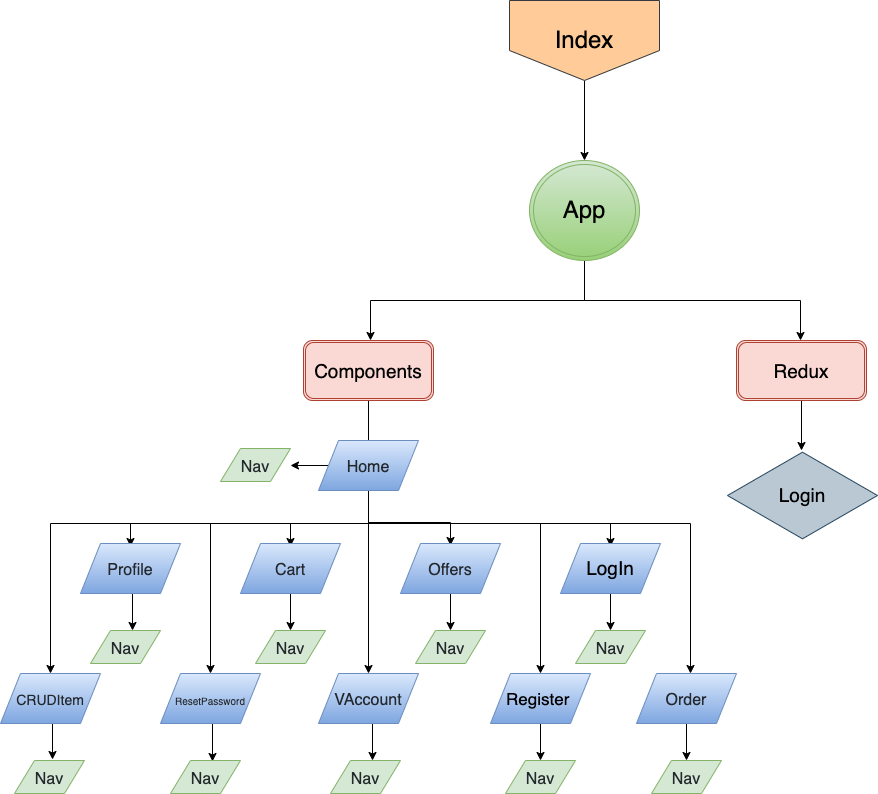

The diagram above was exported from draw.io. Its source (the exported page's mxGraphModel, read from the mxfile embedded in the PNG):
<mxGraphModel dx="1773" dy="557" grid="1" gridSize="10" guides="1" tooltips="1" connect="1" arrows="1" fold="1" page="1" pageScale="1" pageWidth="827" pageHeight="1169" math="0" shadow="0">
  <root>
    <mxCell id="0" />
    <mxCell id="1" parent="0" />
    <mxCell id="7WS3jEVbueauV-Y9R9cJ-2" style="edgeStyle=orthogonalEdgeStyle;rounded=0;orthogonalLoop=1;jettySize=auto;html=1;exitX=0.5;exitY=1;exitDx=0;exitDy=0;fontSize=24;" edge="1" parent="1" source="7WS3jEVbueauV-Y9R9cJ-1">
      <mxGeometry relative="1" as="geometry">
        <mxPoint x="414" y="190" as="targetPoint" />
      </mxGeometry>
    </mxCell>
    <mxCell id="7WS3jEVbueauV-Y9R9cJ-1" value="&lt;font style=&quot;font-size: 24px&quot;&gt;Index&lt;/font&gt;" style="shape=offPageConnector;whiteSpace=wrap;html=1;fillColor=#ffcc99;strokeColor=#36393d;" vertex="1" parent="1">
      <mxGeometry x="339" y="30" width="150" height="80" as="geometry" />
    </mxCell>
    <mxCell id="7WS3jEVbueauV-Y9R9cJ-4" style="edgeStyle=orthogonalEdgeStyle;rounded=0;orthogonalLoop=1;jettySize=auto;html=1;exitX=0.5;exitY=1;exitDx=0;exitDy=0;fontSize=24;" edge="1" parent="1" source="7WS3jEVbueauV-Y9R9cJ-3">
      <mxGeometry relative="1" as="geometry">
        <mxPoint x="200" y="370" as="targetPoint" />
      </mxGeometry>
    </mxCell>
    <mxCell id="7WS3jEVbueauV-Y9R9cJ-5" style="edgeStyle=orthogonalEdgeStyle;rounded=0;orthogonalLoop=1;jettySize=auto;html=1;exitX=0.5;exitY=1;exitDx=0;exitDy=0;fontSize=24;" edge="1" parent="1" source="7WS3jEVbueauV-Y9R9cJ-3">
      <mxGeometry relative="1" as="geometry">
        <mxPoint x="630" y="370" as="targetPoint" />
      </mxGeometry>
    </mxCell>
    <mxCell id="7WS3jEVbueauV-Y9R9cJ-3" value="App" style="ellipse;shape=doubleEllipse;whiteSpace=wrap;html=1;fontSize=24;fillColor=#d5e8d4;gradientColor=#97d077;strokeColor=#82b366;" vertex="1" parent="1">
      <mxGeometry x="359" y="190" width="110" height="100" as="geometry" />
    </mxCell>
    <mxCell id="7WS3jEVbueauV-Y9R9cJ-10" style="edgeStyle=orthogonalEdgeStyle;rounded=0;orthogonalLoop=1;jettySize=auto;html=1;exitX=0.5;exitY=1;exitDx=0;exitDy=0;fontSize=19;" edge="1" parent="1">
      <mxGeometry relative="1" as="geometry">
        <mxPoint x="440" y="576" as="targetPoint" />
        <mxPoint x="198" y="433" as="sourcePoint" />
        <Array as="points">
          <mxPoint x="198" y="553" />
          <mxPoint x="440" y="553" />
        </Array>
      </mxGeometry>
    </mxCell>
    <mxCell id="7WS3jEVbueauV-Y9R9cJ-11" style="edgeStyle=orthogonalEdgeStyle;rounded=0;orthogonalLoop=1;jettySize=auto;html=1;exitX=0.5;exitY=1;exitDx=0;exitDy=0;fontSize=19;" edge="1" parent="1" source="7WS3jEVbueauV-Y9R9cJ-6">
      <mxGeometry relative="1" as="geometry">
        <mxPoint x="370" y="703" as="targetPoint" />
        <Array as="points">
          <mxPoint x="198" y="553" />
          <mxPoint x="370" y="553" />
        </Array>
      </mxGeometry>
    </mxCell>
    <mxCell id="7WS3jEVbueauV-Y9R9cJ-12" style="edgeStyle=orthogonalEdgeStyle;rounded=0;orthogonalLoop=1;jettySize=auto;html=1;exitX=0.5;exitY=1;exitDx=0;exitDy=0;fontSize=19;" edge="1" parent="1">
      <mxGeometry relative="1" as="geometry">
        <mxPoint x="280" y="575" as="targetPoint" />
        <mxPoint x="198" y="432" as="sourcePoint" />
        <Array as="points">
          <mxPoint x="198" y="552" />
          <mxPoint x="280" y="552" />
        </Array>
      </mxGeometry>
    </mxCell>
    <mxCell id="7WS3jEVbueauV-Y9R9cJ-13" style="edgeStyle=orthogonalEdgeStyle;rounded=0;orthogonalLoop=1;jettySize=auto;html=1;exitX=0.5;exitY=1;exitDx=0;exitDy=0;fontSize=19;" edge="1" parent="1" source="7WS3jEVbueauV-Y9R9cJ-6">
      <mxGeometry relative="1" as="geometry">
        <mxPoint x="198" y="703" as="targetPoint" />
      </mxGeometry>
    </mxCell>
    <mxCell id="7WS3jEVbueauV-Y9R9cJ-21" style="edgeStyle=orthogonalEdgeStyle;rounded=0;orthogonalLoop=1;jettySize=auto;html=1;exitX=0.5;exitY=1;exitDx=0;exitDy=0;fontSize=17;" edge="1" parent="1">
      <mxGeometry relative="1" as="geometry">
        <mxPoint x="120" y="576" as="targetPoint" />
        <mxPoint x="198" y="433" as="sourcePoint" />
        <Array as="points">
          <mxPoint x="198" y="553" />
          <mxPoint x="120" y="553" />
        </Array>
      </mxGeometry>
    </mxCell>
    <mxCell id="7WS3jEVbueauV-Y9R9cJ-23" style="edgeStyle=orthogonalEdgeStyle;rounded=0;orthogonalLoop=1;jettySize=auto;html=1;exitX=0.5;exitY=1;exitDx=0;exitDy=0;fontSize=17;entryX=0.5;entryY=0;entryDx=0;entryDy=0;" edge="1" parent="1" source="7WS3jEVbueauV-Y9R9cJ-6" target="7WS3jEVbueauV-Y9R9cJ-24">
      <mxGeometry relative="1" as="geometry">
        <mxPoint x="-10" y="643" as="targetPoint" />
        <Array as="points">
          <mxPoint x="198" y="553" />
          <mxPoint x="40" y="553" />
        </Array>
      </mxGeometry>
    </mxCell>
    <mxCell id="7WS3jEVbueauV-Y9R9cJ-25" style="edgeStyle=orthogonalEdgeStyle;rounded=0;orthogonalLoop=1;jettySize=auto;html=1;exitX=0.5;exitY=1;exitDx=0;exitDy=0;fontSize=10;" edge="1" parent="1" source="7WS3jEVbueauV-Y9R9cJ-6">
      <mxGeometry relative="1" as="geometry">
        <mxPoint x="520" y="703" as="targetPoint" />
        <Array as="points">
          <mxPoint x="198" y="553" />
          <mxPoint x="520" y="553" />
        </Array>
      </mxGeometry>
    </mxCell>
    <mxCell id="7WS3jEVbueauV-Y9R9cJ-27" style="edgeStyle=orthogonalEdgeStyle;rounded=0;orthogonalLoop=1;jettySize=auto;html=1;exitX=0.5;exitY=1;exitDx=0;exitDy=0;fontSize=10;" edge="1" parent="1">
      <mxGeometry relative="1" as="geometry">
        <mxPoint x="-40" y="576" as="targetPoint" />
        <mxPoint x="198" y="433" as="sourcePoint" />
        <Array as="points">
          <mxPoint x="198" y="553" />
          <mxPoint x="-40" y="553" />
        </Array>
      </mxGeometry>
    </mxCell>
    <mxCell id="7WS3jEVbueauV-Y9R9cJ-29" style="edgeStyle=orthogonalEdgeStyle;rounded=0;orthogonalLoop=1;jettySize=auto;html=1;exitX=0.5;exitY=1;exitDx=0;exitDy=0;fontSize=10;" edge="1" parent="1" source="7WS3jEVbueauV-Y9R9cJ-6">
      <mxGeometry relative="1" as="geometry">
        <mxPoint x="-120" y="703" as="targetPoint" />
        <Array as="points">
          <mxPoint x="198" y="553" />
          <mxPoint x="-120" y="553" />
        </Array>
      </mxGeometry>
    </mxCell>
    <mxCell id="7WS3jEVbueauV-Y9R9cJ-6" value="&lt;font style=&quot;font-size: 19px&quot;&gt;Components&lt;/font&gt;" style="shape=ext;double=1;rounded=1;whiteSpace=wrap;html=1;fontSize=24;fillColor=#fad9d5;strokeColor=#ae4132;" vertex="1" parent="1">
      <mxGeometry x="133" y="370" width="130" height="60" as="geometry" />
    </mxCell>
    <mxCell id="7WS3jEVbueauV-Y9R9cJ-8" style="edgeStyle=orthogonalEdgeStyle;rounded=0;orthogonalLoop=1;jettySize=auto;html=1;exitX=0.5;exitY=1;exitDx=0;exitDy=0;fontSize=19;" edge="1" parent="1" source="7WS3jEVbueauV-Y9R9cJ-7">
      <mxGeometry relative="1" as="geometry">
        <mxPoint x="631" y="480" as="targetPoint" />
      </mxGeometry>
    </mxCell>
    <mxCell id="7WS3jEVbueauV-Y9R9cJ-7" value="&lt;font style=&quot;font-size: 19px&quot;&gt;Redux&lt;/font&gt;" style="shape=ext;double=1;rounded=1;whiteSpace=wrap;html=1;fontSize=24;fillColor=#fad9d5;strokeColor=#ae4132;" vertex="1" parent="1">
      <mxGeometry x="566" y="370" width="130" height="60" as="geometry" />
    </mxCell>
    <mxCell id="7WS3jEVbueauV-Y9R9cJ-9" value="Login" style="html=1;whiteSpace=wrap;aspect=fixed;shape=isoRectangle;fontSize=19;fillColor=#bac8d3;strokeColor=#23445d;" vertex="1" parent="1">
      <mxGeometry x="557" y="480" width="150" height="90" as="geometry" />
    </mxCell>
    <mxCell id="7WS3jEVbueauV-Y9R9cJ-51" style="edgeStyle=orthogonalEdgeStyle;rounded=0;orthogonalLoop=1;jettySize=auto;html=1;exitX=0.5;exitY=1;exitDx=0;exitDy=0;entryX=0.5;entryY=0;entryDx=0;entryDy=0;fontSize=14;" edge="1" parent="1" source="7WS3jEVbueauV-Y9R9cJ-16" target="7WS3jEVbueauV-Y9R9cJ-50">
      <mxGeometry relative="1" as="geometry" />
    </mxCell>
    <mxCell id="7WS3jEVbueauV-Y9R9cJ-16" value="LogIn" style="shape=parallelogram;perimeter=parallelogramPerimeter;whiteSpace=wrap;html=1;fixedSize=1;fontSize=19;fillColor=#dae8fc;gradientColor=#7ea6e0;strokeColor=#6c8ebf;labelBackgroundColor=none;" vertex="1" parent="1">
      <mxGeometry x="390" y="573" width="100" height="50" as="geometry" />
    </mxCell>
    <mxCell id="7WS3jEVbueauV-Y9R9cJ-49" style="edgeStyle=orthogonalEdgeStyle;rounded=0;orthogonalLoop=1;jettySize=auto;html=1;exitX=0.5;exitY=1;exitDx=0;exitDy=0;fontSize=14;" edge="1" parent="1" source="7WS3jEVbueauV-Y9R9cJ-17" target="7WS3jEVbueauV-Y9R9cJ-48">
      <mxGeometry relative="1" as="geometry" />
    </mxCell>
    <mxCell id="7WS3jEVbueauV-Y9R9cJ-17" value="&lt;font style=&quot;font-size: 17px&quot;&gt;Register&amp;nbsp;&lt;/font&gt;" style="shape=parallelogram;perimeter=parallelogramPerimeter;whiteSpace=wrap;html=1;fixedSize=1;fontSize=19;fillColor=#dae8fc;gradientColor=#7ea6e0;strokeColor=#6c8ebf;labelBackgroundColor=none;" vertex="1" parent="1">
      <mxGeometry x="320" y="703" width="100" height="50" as="geometry" />
    </mxCell>
    <mxCell id="7WS3jEVbueauV-Y9R9cJ-47" style="edgeStyle=orthogonalEdgeStyle;rounded=0;orthogonalLoop=1;jettySize=auto;html=1;exitX=0.5;exitY=1;exitDx=0;exitDy=0;entryX=0.5;entryY=0;entryDx=0;entryDy=0;fontSize=14;" edge="1" parent="1" source="7WS3jEVbueauV-Y9R9cJ-18" target="7WS3jEVbueauV-Y9R9cJ-46">
      <mxGeometry relative="1" as="geometry" />
    </mxCell>
    <mxCell id="7WS3jEVbueauV-Y9R9cJ-18" value="&lt;font color=&quot;#24292f&quot;&gt;&lt;span style=&quot;font-size: 16px;&quot;&gt;Offers&lt;/span&gt;&lt;/font&gt;" style="shape=parallelogram;perimeter=parallelogramPerimeter;whiteSpace=wrap;html=1;fixedSize=1;fontSize=19;fillColor=#dae8fc;gradientColor=#7ea6e0;strokeColor=#6c8ebf;labelBackgroundColor=none;" vertex="1" parent="1">
      <mxGeometry x="230" y="573" width="100" height="50" as="geometry" />
    </mxCell>
    <mxCell id="7WS3jEVbueauV-Y9R9cJ-45" style="edgeStyle=orthogonalEdgeStyle;rounded=0;orthogonalLoop=1;jettySize=auto;html=1;exitX=0.5;exitY=1;exitDx=0;exitDy=0;entryX=0.6;entryY=0;entryDx=0;entryDy=0;entryPerimeter=0;fontSize=14;" edge="1" parent="1" source="7WS3jEVbueauV-Y9R9cJ-20" target="7WS3jEVbueauV-Y9R9cJ-44">
      <mxGeometry relative="1" as="geometry" />
    </mxCell>
    <mxCell id="7WS3jEVbueauV-Y9R9cJ-20" value="&lt;span style=&quot;color: rgb(36, 41, 47); font-size: 16px;&quot;&gt;VAccount&lt;/span&gt;" style="shape=parallelogram;perimeter=parallelogramPerimeter;whiteSpace=wrap;html=1;fixedSize=1;fontSize=19;fillColor=#dae8fc;gradientColor=#7ea6e0;strokeColor=#6c8ebf;labelBackgroundColor=none;" vertex="1" parent="1">
      <mxGeometry x="148" y="703" width="100" height="50" as="geometry" />
    </mxCell>
    <mxCell id="7WS3jEVbueauV-Y9R9cJ-41" style="edgeStyle=orthogonalEdgeStyle;rounded=0;orthogonalLoop=1;jettySize=auto;html=1;exitX=0.5;exitY=1;exitDx=0;exitDy=0;entryX=0.5;entryY=0;entryDx=0;entryDy=0;fontSize=14;" edge="1" parent="1" source="7WS3jEVbueauV-Y9R9cJ-22" target="7WS3jEVbueauV-Y9R9cJ-40">
      <mxGeometry relative="1" as="geometry" />
    </mxCell>
    <mxCell id="7WS3jEVbueauV-Y9R9cJ-22" value="&lt;span style=&quot;color: rgb(36, 41, 47); font-size: 16px;&quot;&gt;Cart&lt;/span&gt;" style="shape=parallelogram;perimeter=parallelogramPerimeter;whiteSpace=wrap;html=1;fixedSize=1;fontSize=19;fillColor=#dae8fc;gradientColor=#7ea6e0;strokeColor=#6c8ebf;labelBackgroundColor=none;" vertex="1" parent="1">
      <mxGeometry x="70" y="573" width="100" height="50" as="geometry" />
    </mxCell>
    <mxCell id="7WS3jEVbueauV-Y9R9cJ-43" style="edgeStyle=orthogonalEdgeStyle;rounded=0;orthogonalLoop=1;jettySize=auto;html=1;exitX=0.5;exitY=1;exitDx=0;exitDy=0;entryX=0.6;entryY=0.03;entryDx=0;entryDy=0;entryPerimeter=0;fontSize=14;" edge="1" parent="1" source="7WS3jEVbueauV-Y9R9cJ-24" target="7WS3jEVbueauV-Y9R9cJ-42">
      <mxGeometry relative="1" as="geometry" />
    </mxCell>
    <mxCell id="7WS3jEVbueauV-Y9R9cJ-24" value="&lt;span style=&quot;color: rgb(36, 41, 47);&quot;&gt;&lt;font style=&quot;font-size: 10px&quot;&gt;ResetPassword&lt;/font&gt;&lt;/span&gt;" style="shape=parallelogram;perimeter=parallelogramPerimeter;whiteSpace=wrap;html=1;fixedSize=1;fontSize=19;fillColor=#dae8fc;gradientColor=#7ea6e0;strokeColor=#6c8ebf;labelBackgroundColor=none;" vertex="1" parent="1">
      <mxGeometry x="-10" y="703" width="100" height="50" as="geometry" />
    </mxCell>
    <mxCell id="7WS3jEVbueauV-Y9R9cJ-53" style="edgeStyle=orthogonalEdgeStyle;rounded=0;orthogonalLoop=1;jettySize=auto;html=1;exitX=0.5;exitY=1;exitDx=0;exitDy=0;fontSize=14;" edge="1" parent="1" source="7WS3jEVbueauV-Y9R9cJ-26" target="7WS3jEVbueauV-Y9R9cJ-52">
      <mxGeometry relative="1" as="geometry" />
    </mxCell>
    <mxCell id="7WS3jEVbueauV-Y9R9cJ-26" value="&lt;span style=&quot;color: rgb(36, 41, 47); font-size: 16px;&quot;&gt;Order&lt;/span&gt;" style="shape=parallelogram;perimeter=parallelogramPerimeter;whiteSpace=wrap;html=1;fixedSize=1;fontSize=19;fillColor=#dae8fc;gradientColor=#7ea6e0;strokeColor=#6c8ebf;labelBackgroundColor=none;" vertex="1" parent="1">
      <mxGeometry x="466" y="703" width="100" height="50" as="geometry" />
    </mxCell>
    <mxCell id="7WS3jEVbueauV-Y9R9cJ-37" style="edgeStyle=orthogonalEdgeStyle;rounded=0;orthogonalLoop=1;jettySize=auto;html=1;exitX=0.5;exitY=1;exitDx=0;exitDy=0;entryX=0.6;entryY=0;entryDx=0;entryDy=0;entryPerimeter=0;fontSize=14;" edge="1" parent="1" source="7WS3jEVbueauV-Y9R9cJ-28" target="7WS3jEVbueauV-Y9R9cJ-34">
      <mxGeometry relative="1" as="geometry" />
    </mxCell>
    <mxCell id="7WS3jEVbueauV-Y9R9cJ-28" value="&lt;span style=&quot;color: rgb(36, 41, 47); font-size: 16px;&quot;&gt;Profile&lt;/span&gt;" style="shape=parallelogram;perimeter=parallelogramPerimeter;whiteSpace=wrap;html=1;fixedSize=1;fontSize=19;fillColor=#dae8fc;gradientColor=#7ea6e0;strokeColor=#6c8ebf;labelBackgroundColor=none;" vertex="1" parent="1">
      <mxGeometry x="-90" y="573" width="100" height="50" as="geometry" />
    </mxCell>
    <mxCell id="7WS3jEVbueauV-Y9R9cJ-36" style="edgeStyle=orthogonalEdgeStyle;rounded=0;orthogonalLoop=1;jettySize=auto;html=1;exitX=0.5;exitY=1;exitDx=0;exitDy=0;entryX=0.58;entryY=-0.02;entryDx=0;entryDy=0;entryPerimeter=0;fontSize=14;" edge="1" parent="1" source="7WS3jEVbueauV-Y9R9cJ-30">
      <mxGeometry relative="1" as="geometry">
        <mxPoint x="-118" y="789" as="targetPoint" />
      </mxGeometry>
    </mxCell>
    <mxCell id="7WS3jEVbueauV-Y9R9cJ-30" value="&lt;span style=&quot;color: rgb(36, 41, 47);&quot;&gt;&lt;font style=&quot;font-size: 14px&quot;&gt;CRUDItem&lt;/font&gt;&lt;/span&gt;" style="shape=parallelogram;perimeter=parallelogramPerimeter;whiteSpace=wrap;html=1;fixedSize=1;fontSize=19;fillColor=#dae8fc;gradientColor=#7ea6e0;strokeColor=#6c8ebf;labelBackgroundColor=none;" vertex="1" parent="1">
      <mxGeometry x="-170" y="703" width="100" height="50" as="geometry" />
    </mxCell>
    <mxCell id="7WS3jEVbueauV-Y9R9cJ-32" style="edgeStyle=orthogonalEdgeStyle;rounded=0;orthogonalLoop=1;jettySize=auto;html=1;exitX=0;exitY=0.5;exitDx=0;exitDy=0;fontSize=14;" edge="1" parent="1" source="7WS3jEVbueauV-Y9R9cJ-31">
      <mxGeometry relative="1" as="geometry">
        <mxPoint x="120" y="495" as="targetPoint" />
      </mxGeometry>
    </mxCell>
    <mxCell id="7WS3jEVbueauV-Y9R9cJ-31" value="&lt;span style=&quot;color: rgb(36 , 41 , 47) ; font-size: 16px&quot;&gt;Home&lt;/span&gt;" style="shape=parallelogram;perimeter=parallelogramPerimeter;whiteSpace=wrap;html=1;fixedSize=1;fontSize=19;fillColor=#dae8fc;gradientColor=#7ea6e0;strokeColor=#6c8ebf;labelBackgroundColor=none;" vertex="1" parent="1">
      <mxGeometry x="148" y="470" width="100" height="50" as="geometry" />
    </mxCell>
    <mxCell id="7WS3jEVbueauV-Y9R9cJ-34" value="&lt;span style=&quot;color: rgb(36 , 41 , 47) ; font-size: 16px&quot;&gt;Nav&lt;/span&gt;" style="shape=parallelogram;perimeter=parallelogramPerimeter;whiteSpace=wrap;html=1;fixedSize=1;fontSize=19;fillColor=#d5e8d4;strokeColor=#82b366;labelBackgroundColor=none;" vertex="1" parent="1">
      <mxGeometry x="-80" y="660" width="70" height="33" as="geometry" />
    </mxCell>
    <mxCell id="7WS3jEVbueauV-Y9R9cJ-38" value="&lt;span style=&quot;color: rgb(36 , 41 , 47) ; font-size: 16px&quot;&gt;Nav&lt;/span&gt;" style="shape=parallelogram;perimeter=parallelogramPerimeter;whiteSpace=wrap;html=1;fixedSize=1;fontSize=19;fillColor=#d5e8d4;strokeColor=#82b366;labelBackgroundColor=none;" vertex="1" parent="1">
      <mxGeometry x="-156" y="790" width="70" height="33" as="geometry" />
    </mxCell>
    <mxCell id="7WS3jEVbueauV-Y9R9cJ-39" value="&lt;span style=&quot;color: rgb(36 , 41 , 47) ; font-size: 16px&quot;&gt;Nav&lt;/span&gt;" style="shape=parallelogram;perimeter=parallelogramPerimeter;whiteSpace=wrap;html=1;fixedSize=1;fontSize=19;fillColor=#d5e8d4;strokeColor=#82b366;labelBackgroundColor=none;" vertex="1" parent="1">
      <mxGeometry x="50" y="478" width="70" height="33" as="geometry" />
    </mxCell>
    <mxCell id="7WS3jEVbueauV-Y9R9cJ-40" value="&lt;span style=&quot;color: rgb(36 , 41 , 47) ; font-size: 16px&quot;&gt;Nav&lt;/span&gt;" style="shape=parallelogram;perimeter=parallelogramPerimeter;whiteSpace=wrap;html=1;fixedSize=1;fontSize=19;fillColor=#d5e8d4;strokeColor=#82b366;labelBackgroundColor=none;" vertex="1" parent="1">
      <mxGeometry x="85" y="660" width="70" height="33" as="geometry" />
    </mxCell>
    <mxCell id="7WS3jEVbueauV-Y9R9cJ-42" value="&lt;span style=&quot;color: rgb(36 , 41 , 47) ; font-size: 16px&quot;&gt;Nav&lt;/span&gt;" style="shape=parallelogram;perimeter=parallelogramPerimeter;whiteSpace=wrap;html=1;fixedSize=1;fontSize=19;fillColor=#d5e8d4;strokeColor=#82b366;labelBackgroundColor=none;" vertex="1" parent="1">
      <mxGeometry y="790" width="70" height="33" as="geometry" />
    </mxCell>
    <mxCell id="7WS3jEVbueauV-Y9R9cJ-44" value="&lt;span style=&quot;color: rgb(36 , 41 , 47) ; font-size: 16px&quot;&gt;Nav&lt;/span&gt;" style="shape=parallelogram;perimeter=parallelogramPerimeter;whiteSpace=wrap;html=1;fixedSize=1;fontSize=19;fillColor=#d5e8d4;strokeColor=#82b366;labelBackgroundColor=none;" vertex="1" parent="1">
      <mxGeometry x="160" y="790" width="70" height="33" as="geometry" />
    </mxCell>
    <mxCell id="7WS3jEVbueauV-Y9R9cJ-46" value="&lt;span style=&quot;color: rgb(36 , 41 , 47) ; font-size: 16px&quot;&gt;Nav&lt;/span&gt;" style="shape=parallelogram;perimeter=parallelogramPerimeter;whiteSpace=wrap;html=1;fixedSize=1;fontSize=19;fillColor=#d5e8d4;strokeColor=#82b366;labelBackgroundColor=none;" vertex="1" parent="1">
      <mxGeometry x="245" y="660" width="70" height="33" as="geometry" />
    </mxCell>
    <mxCell id="7WS3jEVbueauV-Y9R9cJ-48" value="&lt;span style=&quot;color: rgb(36 , 41 , 47) ; font-size: 16px&quot;&gt;Nav&lt;/span&gt;" style="shape=parallelogram;perimeter=parallelogramPerimeter;whiteSpace=wrap;html=1;fixedSize=1;fontSize=19;fillColor=#d5e8d4;strokeColor=#82b366;labelBackgroundColor=none;" vertex="1" parent="1">
      <mxGeometry x="335" y="790" width="70" height="33" as="geometry" />
    </mxCell>
    <mxCell id="7WS3jEVbueauV-Y9R9cJ-50" value="&lt;span style=&quot;color: rgb(36 , 41 , 47) ; font-size: 16px&quot;&gt;Nav&lt;/span&gt;" style="shape=parallelogram;perimeter=parallelogramPerimeter;whiteSpace=wrap;html=1;fixedSize=1;fontSize=19;fillColor=#d5e8d4;strokeColor=#82b366;labelBackgroundColor=none;" vertex="1" parent="1">
      <mxGeometry x="405" y="660" width="70" height="33" as="geometry" />
    </mxCell>
    <mxCell id="7WS3jEVbueauV-Y9R9cJ-52" value="&lt;span style=&quot;color: rgb(36 , 41 , 47) ; font-size: 16px&quot;&gt;Nav&lt;/span&gt;" style="shape=parallelogram;perimeter=parallelogramPerimeter;whiteSpace=wrap;html=1;fixedSize=1;fontSize=19;fillColor=#d5e8d4;strokeColor=#82b366;labelBackgroundColor=none;" vertex="1" parent="1">
      <mxGeometry x="481" y="790" width="70" height="33" as="geometry" />
    </mxCell>
  </root>
</mxGraphModel>